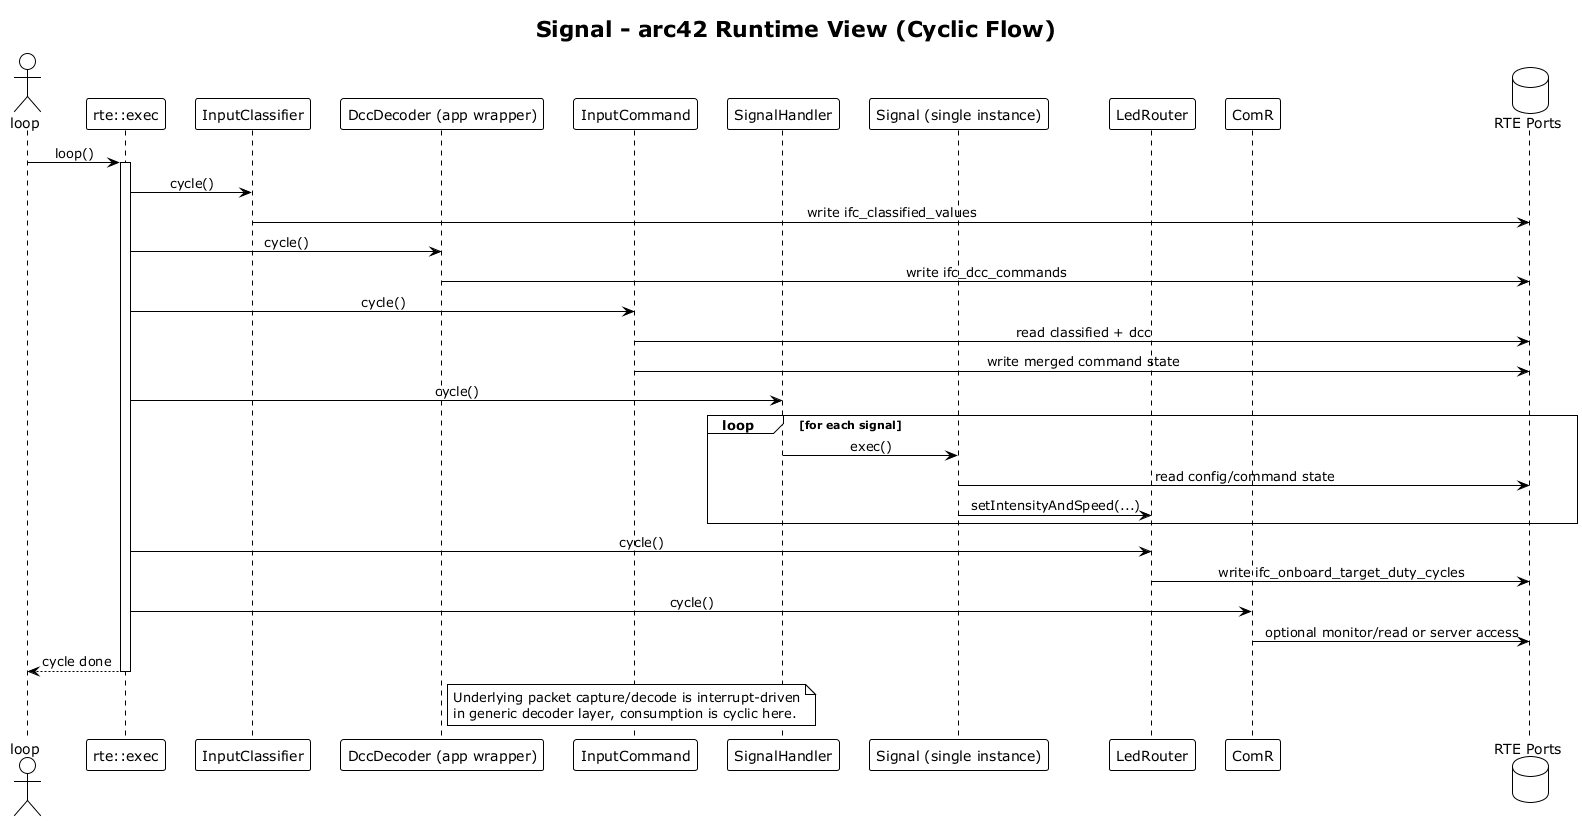

The diagram above was rendered by PlantUML. Its source (embedded in the PNG):
@startuml Signal_Arc42_Runtime
!theme plain
skinparam shadowing false
skinparam sequenceMessageAlign center

title Signal - arc42 Runtime View (Cyclic Flow)

actor loop as MainLoop
participant "rte::exec" as RteExec
participant "InputClassifier" as InputClassifier
participant "DccDecoder (app wrapper)" as DccDecoderApp
participant "InputCommand" as InputCommand
participant "SignalHandler" as SignalHandler
participant "Signal (single instance)" as Signal
participant "LedRouter" as LedRouter
participant "ComR" as ComR
database "RTE Ports" as Ports

MainLoop -> RteExec : loop()
activate RteExec

RteExec -> InputClassifier : cycle()
InputClassifier -> Ports : write ifc_classified_values

RteExec -> DccDecoderApp : cycle()
DccDecoderApp -> Ports : write ifc_dcc_commands

RteExec -> InputCommand : cycle()
InputCommand -> Ports : read classified + dcc
InputCommand -> Ports : write merged command state

RteExec -> SignalHandler : cycle()
loop for each signal
  SignalHandler -> Signal : exec()
  Signal -> Ports : read config/command state
  Signal -> LedRouter : setIntensityAndSpeed(...)
end

RteExec -> LedRouter : cycle()
LedRouter -> Ports : write ifc_onboard_target_duty_cycles

RteExec -> ComR : cycle()
ComR -> Ports : optional monitor/read or server access

RteExec --> MainLoop : cycle done
deactivate RteExec

note right of DccDecoderApp
Underlying packet capture/decode is interrupt-driven
in generic decoder layer, consumption is cyclic here.
end note

@enduml